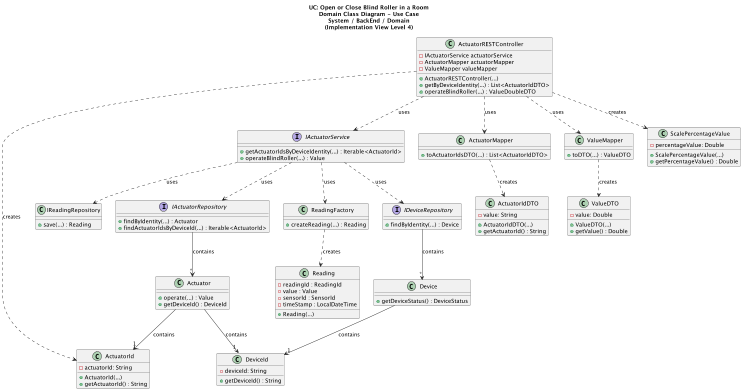

The diagram above was rendered by PlantUML. Its source (embedded in the PNG):
@startuml

'skinparam linetype polyline

title UC: Open or Close Blind Roller in a Room\nDomain Class Diagram - Use Case\nSystem / BackEnd / Domain\n(Implementation View Level 4)

class ActuatorRESTController {
    -IActuatorService actuatorService
    -ActuatorMapper actuatorMapper
    -ValueMapper valueMapper
    +ActuatorRESTController(...)
    +getByDeviceIdentity(...) : List<ActuatorIdDTO>
    +operateBlindRoller(...) : ValueDoubleDTO
}

interface IActuatorService {
    +getActuatorIdsByDeviceIdentity(...) : Iterable<ActuatorId>
    +operateBlindRoller(...) : Value
}

interface IActuatorRepository {
    +findByIdentity(...) : Actuator
    +findActuatorIdsByDeviceId(...) : Iterable<ActuatorId>
}

class ActuatorMapper {
    +toActuatorIdsDTO(...) : List<ActuatorIdDTO>
}


class Actuator {
    +operate(...) : Value
    +getDeviceId() : DeviceId
}

class ValueMapper {
    +toDTO(...) : ValueDTO
}

class ActuatorId {
    -actuatorId: String
    +ActuatorId(...)
    +getActuatorId() : String
}

class ScalePercentageValue {
    -percentageValue: Double
    +ScalePercentageValue(...)
    +getPercentageValue() : Double
}

class ValueDTO {
    -value: Double
    +ValueDTO(...)
    +getValue() : Double
}

class ActuatorIdDTO {
    -value: String
    +ActuatorIdDTO(...)
    +getActuatorId() : String
}

interface IDeviceRepository {
    +findByIdentity(...) : Device
}

class Device {
    +getDeviceStatus() : DeviceStatus
}

class DeviceId {
    -deviceId: String
    +getDeviceId() : String
}

class ReadingFactory {
    +createReading(...) : Reading
}

class IReadingRepository {
    +save(...) : Reading
}

class Reading {
    -readingId : ReadingId
    -value : Value
    -sensorId : SensorId
    -timeStamp : LocalDateTime
    +Reading(...)
}

ActuatorRESTController ..> IActuatorService : uses
ActuatorRESTController ..> ActuatorMapper : uses
ActuatorRESTController ..> ValueMapper : uses
ActuatorRESTController ..> ActuatorId : creates
ActuatorRESTController ..> ScalePercentageValue : creates

IActuatorService ..> IActuatorRepository : uses
IActuatorService ..> IDeviceRepository : uses
IActuatorService ..> ReadingFactory : uses
IActuatorService ..> IReadingRepository : uses

ReadingFactory ..> Reading : creates
ValueMapper ..> ValueDTO : creates
ActuatorMapper ..> ActuatorIdDTO : creates
IActuatorRepository -->"*" Actuator : contains
Actuator -->"1" ActuatorId : contains
Actuator -->"1" DeviceId : contains
IDeviceRepository -->"*" Device : contains
Device -->"1" DeviceId : contains

@enduml